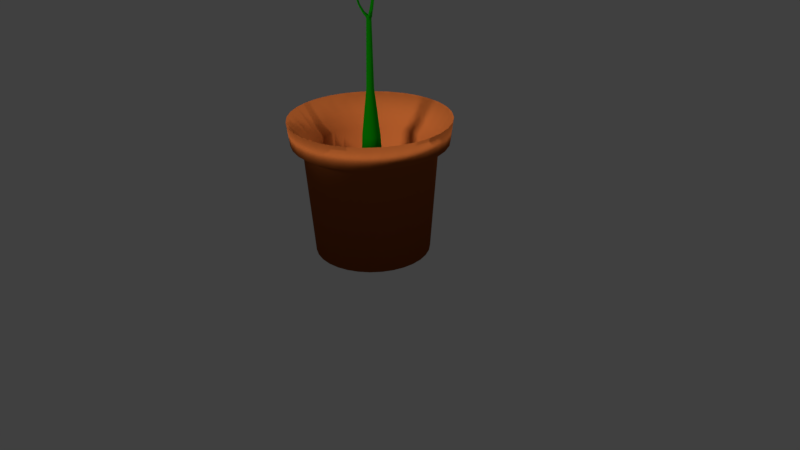 # Source: plant_pot_w_plant.blend  (saved by Blender 2.77.0; exported with 4.5.12 LTS)
import bpy
from mathutils import Matrix  # noqa: F401  (used for matrix-valued properties, if any)

bpy.ops.wm.read_factory_settings(use_empty=True)
scene = bpy.context.scene
scene.name = 'Scene'

# ---- collections
col_collection_1 = bpy.data.collections.new('Collection 1'); scene.collection.children.link(col_collection_1)

# ---- materials (node trees are filled in below, after node groups)
mat_pot = bpy.data.materials.new('pot')
mat_pot.alpha_threshold = 0.0
mat_pot.use_transparent_shadow = False
mat_pot.diffuse_color = (0.397, 0.09826, 0.02165, 1.0)
mat_pot.specular_color = (1.0, 0.5831, 0.3989)
mat_pot.roughness = 0.5
mat_pot.specular_intensity = 0.01739
mat_material = bpy.data.materials.new('Material')
mat_material.alpha_threshold = 0.0
mat_material.use_transparent_shadow = False
mat_material.diffuse_color = (0.001304, 0.1203, 0.0, 1.0)
mat_material.specular_color = (0.2185, 1.0, 0.6361)
mat_material.roughness = 0.5
mat_material.specular_intensity = 0.4087
mat_material_001 = bpy.data.materials.new('Material.001')
mat_material_001.alpha_threshold = 0.0
mat_material_001.use_transparent_shadow = False
mat_material_001.diffuse_color = (0.001304, 0.1203, 0.0, 1.0)
mat_material_001.specular_color = (0.2185, 1.0, 0.6361)
mat_material_001.roughness = 0.5
mat_material_001.specular_intensity = 0.4087

# ---- material node trees

# ---- world
world_world = bpy.data.worlds.new('World'); scene.world = world_world
world_world.color = (0.05088, 0.05088, 0.05088)
world_world.use_sun_shadow = False
world_world.sun_shadow_jitter_overblur = 0.0
world_world.cycles.sampling_method = 'MANUAL'

# ---- cameras
cam_camera = bpy.data.cameras.new('Camera')
cam_camera.clip_end = 100.0
cam_camera.lens = 35.0
cam_camera.sensor_width = 32.0
cam_camera.sensor_height = 18.0
cam_camera.ortho_scale = 7.314
cam_camera.dof.focus_distance = 0.0
cam_camera.dof.aperture_fstop = 128.0

# ---- lights
light_hemi = bpy.data.lights.new('Hemi', 'SUN')
light_hemi.transmission_factor = 0.0
light_hemi.angle = 0.1993
light_hemi.energy = 0.75
light_hemi.shadow_buffer_clip_start = 0.5
light_hemi.shadow_soft_size = 0.1
light_hemi.shadow_cascade_max_distance = 1000.0
light_lamp = bpy.data.lights.new('Lamp', 'POINT')
light_lamp.transmission_factor = 0.0
light_lamp.cutoff_distance = 30.0
light_lamp.energy = 284.0
light_lamp.shadow_buffer_clip_start = 1.001
light_lamp.shadow_soft_size = 0.1
light_lamp.shadow_maximum_resolution = 0.006
light_lamp.use_absolute_resolution = True
light_hemi_001 = bpy.data.lights.new('Hemi.001', 'SUN')
light_hemi_001.transmission_factor = 0.0
light_hemi_001.angle = 0.1993
light_hemi_001.energy = 2.75
light_hemi_001.shadow_buffer_clip_start = 0.5
light_hemi_001.shadow_soft_size = 0.1
light_hemi_001.shadow_cascade_max_distance = 1000.0

# ---- meshes
me_cone = bpy.data.meshes.new('Cone')
me_cone.from_pydata([], [], [])
me_cone.use_remesh_preserve_volume = False
me_cone.use_remesh_preserve_attributes = False
me_cone.use_mirror_vertex_groups = False
me_cone.update()
me_cylinder = bpy.data.meshes.new('Cylinder')
me_cylinder.from_pydata([(0.0, 1.0, -12.72), (4.091e-09, 0.9656, -10.72), (0.1951, 0.9808, -12.72), (0.1884, 0.947, -10.72), (0.3827, 0.9239, -12.72), (0.3695, 0.8921, -10.72), (0.5556, 0.8315, -12.72), (0.5364, 0.8028, -10.72), (0.7071, 0.7071, -12.72), (0.6827, 0.6827, -10.72), (0.8315, 0.5556, -12.72), (0.8028, 0.5364, -10.72), (0.9239, 0.3827, -12.72), (0.8921, 0.3695, -10.72), (0.9808, 0.1951, -12.72), (0.947, 0.1884, -10.72), (1.0, 7.55e-08, -12.72), (0.9656, 8.271e-08, -10.72), (0.9808, -0.1951, -12.72), (0.947, -0.1884, -10.72), (0.9239, -0.3827, -12.72), (0.8921, -0.3695, -10.72), (0.8315, -0.5556, -12.72), (0.8028, -0.5364, -10.72), (0.7071, -0.7071, -12.72), (0.6827, -0.6827, -10.72), (0.5556, -0.8315, -12.72), (0.5364, -0.8028, -10.72), (0.3827, -0.9239, -12.72), (0.3695, -0.8921, -10.72), (0.1951, -0.9808, -12.72), (0.1884, -0.947, -10.72), (-3.258e-07, -1.0, -12.72), (-3.105e-07, -0.9656, -10.72), (-0.1951, -0.9808, -12.72), (-0.1884, -0.947, -10.72), (-0.3827, -0.9239, -12.72), (-0.3695, -0.8921, -10.72), (-0.5556, -0.8315, -12.72), (-0.5364, -0.8028, -10.72), (-0.7071, -0.7071, -12.72), (-0.6827, -0.6827, -10.72), (-0.8315, -0.5556, -12.72), (-0.8028, -0.5364, -10.72), (-0.9239, -0.3827, -12.72), (-0.8921, -0.3695, -10.72), (-0.9808, -0.1951, -12.72), (-0.947, -0.1884, -10.72), (-1.0, 9.656e-07, -12.72), (-0.9656, 9.422e-07, -10.72), (-0.9808, 0.1951, -12.72), (-0.947, 0.1884, -10.72), (-0.9239, 0.3827, -12.72), (-0.8921, 0.3695, -10.72), (-0.8315, 0.5556, -12.72), (-0.8028, 0.5364, -10.72), (-0.7071, 0.7071, -12.72), (-0.6827, 0.6827, -10.72), (-0.5556, 0.8315, -12.72), (-0.5364, 0.8028, -10.72), (-0.3827, 0.9239, -12.72), (-0.3695, 0.8921, -10.72), (-0.1951, 0.9808, -12.72), (-0.1884, 0.947, -10.72), (0.1607, 0.8079, -10.35), (3.735e-09, 0.8238, -10.35), (0.3152, 0.7611, -10.35), (0.4577, 0.6849, -10.35), (0.5825, 0.5825, -10.35), (0.6849, 0.4577, -10.35), (0.7611, 0.3152, -10.35), (0.8079, 0.1607, -10.35), (0.8238, 1.16e-07, -10.35), (0.8079, -0.1607, -10.35), (0.7611, -0.3152, -10.35), (0.6849, -0.4577, -10.35), (0.5825, -0.5825, -10.35), (0.4577, -0.6849, -10.35), (0.3152, -0.7611, -10.35), (0.1607, -0.8079, -10.35), (-2.647e-07, -0.8238, -10.35), (-0.1607, -0.8079, -10.35), (-0.3152, -0.7611, -10.35), (-0.4577, -0.6849, -10.35), (-0.5825, -0.5825, -10.35), (-0.6849, -0.4577, -10.35), (-0.7611, -0.3152, -10.35), (-0.8079, -0.1607, -10.35), (-0.8238, 8.492e-07, -10.35), (-0.8079, 0.1607, -10.35), (-0.7611, 0.3152, -10.35), (-0.6849, 0.4577, -10.35), (-0.5825, 0.5825, -10.35), (-0.4577, 0.6849, -10.35), (-0.3152, 0.7611, -10.35), (-0.1607, 0.8079, -10.35), (0.1412, 0.7099, -0.9568), (2.229e-09, 0.7239, -0.9568), (0.277, 0.6688, -0.9568), (0.4022, 0.6019, -0.9568), (0.5118, 0.5118, -0.9568), (0.6019, 0.4022, -0.9568), (0.6688, 0.277, -0.9568), (0.7099, 0.1412, -0.9568), (0.7239, 1.405e-07, -0.9568), (0.7099, -0.1412, -0.9568), (0.6688, -0.277, -0.9568), (0.6019, -0.4022, -0.9568), (0.5118, -0.5118, -0.9568), (0.4022, -0.6019, -0.9568), (0.277, -0.6688, -0.9568), (0.1412, -0.7099, -0.9568), (-2.336e-07, -0.7239, -0.9568), (-0.1412, -0.7099, -0.9568), (-0.277, -0.6688, -0.9568), (-0.4022, -0.6019, -0.9568), (-0.5118, -0.5118, -0.9568), (-0.6019, -0.4022, -0.9568), (-0.6688, -0.277, -0.9568), (-0.7099, -0.1412, -0.9568), (-0.7239, 7.848e-07, -0.9568), (-0.7099, 0.1412, -0.9568), (-0.6688, 0.277, -0.9568), (-0.6019, 0.4022, -0.9568), (-0.5118, 0.5118, -0.9568), (-0.4022, 0.6019, -0.9568), (-0.277, 0.6688, -0.9568), (-0.1412, 0.7099, -0.9568), (5.998e-08, 0.8056, -10.92), (0.1572, 0.7901, -10.92), (0.3083, 0.7443, -10.92), (0.4476, 0.6698, -10.92), (0.5697, 0.5697, -10.92), (0.6698, 0.4476, -10.92), (0.7443, 0.3083, -10.92), (0.7901, 0.1572, -10.92), (0.8056, 1.162e-07, -10.92), (0.7901, -0.1572, -10.92), (0.7443, -0.3083, -10.92), (0.6698, -0.4476, -10.92), (0.5697, -0.5697, -10.92), (0.4476, -0.6698, -10.92), (0.3083, -0.7443, -10.92), (0.1572, -0.7901, -10.92), (-2.025e-07, -0.8056, -10.92), (-0.1572, -0.7901, -10.92), (-0.3083, -0.7443, -10.92), (-0.4476, -0.6698, -10.92), (-0.5697, -0.5697, -10.92), (-0.6698, -0.4476, -10.92), (-0.7443, -0.3083, -10.92), (-0.7901, -0.1572, -10.92), (-0.8056, 8.333e-07, -10.92), (-0.7901, 0.1572, -10.92), (-0.7443, 0.3083, -10.92), (-0.6698, 0.4476, -10.92), (-0.5697, 0.5697, -10.92), (-0.4476, 0.6698, -10.92), (-0.3083, 0.7443, -10.92), (-0.1572, 0.7901, -10.92), (7.109e-08, 0.6875, -10.19), (0.1341, 0.6742, -10.19), (0.2631, 0.6351, -10.19), (0.3819, 0.5716, -10.19), (0.4861, 0.4861, -10.19), (0.5716, 0.3819, -10.19), (0.6351, 0.2631, -10.19), (0.6742, 0.1341, -10.19), (0.6875, 1.38e-07, -10.19), (0.6742, -0.1341, -10.19), (0.6351, -0.2631, -10.19), (0.5716, -0.3819, -10.19), (0.4861, -0.4861, -10.19), (0.3819, -0.5716, -10.19), (0.2631, -0.6351, -10.19), (0.1341, -0.6742, -10.19), (-1.529e-07, -0.6875, -10.19), (-0.1341, -0.6742, -10.19), (-0.2631, -0.6351, -10.19), (-0.3819, -0.5716, -10.19), (-0.4861, -0.4861, -10.19), (-0.5716, -0.3819, -10.19), (-0.6351, -0.2631, -10.19), (-0.6742, -0.1341, -10.19), (-0.6875, 7.499e-07, -10.19), (-0.6742, 0.1341, -10.19), (-0.6351, 0.2631, -10.19), (-0.5716, 0.3819, -10.19), (-0.4861, 0.4861, -10.19), (-0.3819, 0.5716, -10.19), (-0.2631, 0.6351, -10.19), (-0.1341, 0.6742, -10.19), (3.779e-07, 0.6875, -1.982), (0.1341, 0.6742, -1.982), (0.2631, 0.6351, -1.982), (0.3819, 0.5716, -1.982), (0.4861, 0.4861, -1.982), (0.5716, 0.3819, -1.982), (0.6351, 0.2631, -1.982), (0.6742, 0.1341, -1.982), (0.6875, 1.38e-07, -1.982), (0.6742, -0.1341, -1.982), (0.6351, -0.2631, -1.982), (0.5716, -0.3819, -1.982), (0.4861, -0.4861, -1.982), (0.3819, -0.5716, -1.982), (0.2631, -0.6351, -1.982), (0.1341, -0.6742, -1.982), (1.539e-07, -0.6875, -1.982), (-0.1341, -0.6742, -1.982), (-0.2631, -0.6351, -1.982), (-0.3819, -0.5716, -1.982), (-0.4861, -0.4861, -1.982), (-0.5716, -0.3819, -1.982), (-0.6351, -0.2631, -1.982), (-0.6742, -0.1341, -1.982), (-0.6875, 7.499e-07, -1.982), (-0.6742, 0.1341, -1.982), (-0.6351, 0.2631, -1.982), (-0.5716, 0.3819, -1.982), (-0.4861, 0.4861, -1.982), (-0.3819, 0.5716, -1.982), (-0.2631, 0.6351, -1.982), (-0.1341, 0.6742, -1.982)], [], [(0, 1, 3, 2), (2, 3, 5, 4), (4, 5, 7, 6), (6, 7, 9, 8), (8, 9, 11, 10), (10, 11, 13, 12), (12, 13, 15, 14), (14, 15, 17, 16), (16, 17, 19, 18), (18, 19, 21, 20), (20, 21, 23, 22), (22, 23, 25, 24), (24, 25, 27, 26), (26, 27, 29, 28), (28, 29, 31, 30), (30, 31, 33, 32), (32, 33, 35, 34), (34, 35, 37, 36), (36, 37, 39, 38), (38, 39, 41, 40), (40, 41, 43, 42), (42, 43, 45, 44), (44, 45, 47, 46), (46, 47, 49, 48), (48, 49, 51, 50), (50, 51, 53, 52), (52, 53, 55, 54), (54, 55, 57, 56), (56, 57, 59, 58), (58, 59, 61, 60), (21, 19, 73, 74), (60, 61, 63, 62), (62, 63, 1, 0), (10, 12, 134, 133), (64, 65, 97, 96), (39, 37, 82, 83), (57, 55, 91, 92), (13, 11, 69, 70), (31, 29, 78, 79), (49, 47, 87, 88), (5, 3, 64, 66), (23, 21, 74, 75), (41, 39, 83, 84), (59, 57, 92, 93), (15, 13, 70, 71), (33, 31, 79, 80), (51, 49, 88, 89), (7, 5, 66, 67), (25, 23, 75, 76), (43, 41, 84, 85), (61, 59, 93, 94), (17, 15, 71, 72), (35, 33, 80, 81), (53, 51, 89, 90), (9, 7, 67, 68), (27, 25, 76, 77), (45, 43, 85, 86), (63, 61, 94, 95), (19, 17, 72, 73), (37, 35, 81, 82), (55, 53, 90, 91), (11, 9, 68, 69), (29, 27, 77, 78), (47, 45, 86, 87), (3, 1, 65, 64), (1, 63, 95, 65), (96, 97, 127, 126, 125, 124, 123, 122, 121, 120, 119, 118, 117, 116, 115, 114, 113, 112, 111, 110, 109, 108, 107, 106, 105, 104, 103, 102, 101, 100, 99, 98), (92, 91, 123, 124), (79, 78, 110, 111), (66, 64, 96, 98), (93, 92, 124, 125), (80, 79, 111, 112), (67, 66, 98, 99), (94, 93, 125, 126), (81, 80, 112, 113), (68, 67, 99, 100), (95, 94, 126, 127), (82, 81, 113, 114), (69, 68, 100, 101), (65, 95, 127, 97), (83, 82, 114, 115), (70, 69, 101, 102), (84, 83, 115, 116), (71, 70, 102, 103), (85, 84, 116, 117), (72, 71, 103, 104), (86, 85, 117, 118), (73, 72, 104, 105), (87, 86, 118, 119), (74, 73, 105, 106), (88, 87, 119, 120), (75, 74, 106, 107), (89, 88, 120, 121), (76, 75, 107, 108), (90, 89, 121, 122), (77, 76, 108, 109), (91, 90, 122, 123), (78, 77, 109, 110), (134, 135, 167, 166), (28, 30, 143, 142), (46, 48, 152, 151), (2, 4, 130, 129), (20, 22, 139, 138), (38, 40, 148, 147), (56, 58, 157, 156), (12, 14, 135, 134), (30, 32, 144, 143), (48, 50, 153, 152), (4, 6, 131, 130), (22, 24, 140, 139), (40, 42, 149, 148), (58, 60, 158, 157), (14, 16, 136, 135), (32, 34, 145, 144), (50, 52, 154, 153), (6, 8, 132, 131), (24, 26, 141, 140), (42, 44, 150, 149), (60, 62, 159, 158), (16, 18, 137, 136), (34, 36, 146, 145), (52, 54, 155, 154), (8, 10, 133, 132), (26, 28, 142, 141), (44, 46, 151, 150), (0, 2, 129, 128), (62, 0, 128, 159), (18, 20, 138, 137), (36, 38, 147, 146), (54, 56, 156, 155), (169, 170, 202, 201), (148, 149, 181, 180), (135, 136, 168, 167), (149, 150, 182, 181), (136, 137, 169, 168), (150, 151, 183, 182), (137, 138, 170, 169), (151, 152, 184, 183), (138, 139, 171, 170), (152, 153, 185, 184), (139, 140, 172, 171), (153, 154, 186, 185), (140, 141, 173, 172), (154, 155, 187, 186), (141, 142, 174, 173), (128, 129, 161, 160), (155, 156, 188, 187), (142, 143, 175, 174), (129, 130, 162, 161), (156, 157, 189, 188), (143, 144, 176, 175), (130, 131, 163, 162), (157, 158, 190, 189), (144, 145, 177, 176), (131, 132, 164, 163), (158, 159, 191, 190), (145, 146, 178, 177), (132, 133, 165, 164), (159, 128, 160, 191), (146, 147, 179, 178), (133, 134, 166, 165), (147, 148, 180, 179), (192, 193, 194, 195, 196, 197, 198, 199, 200, 201, 202, 203, 204, 205, 206, 207, 208, 209, 210, 211, 212, 213, 214, 215, 216, 217, 218, 219, 220, 221, 222, 223), (183, 184, 216, 215), (170, 171, 203, 202), (184, 185, 217, 216), (171, 172, 204, 203), (185, 186, 218, 217), (172, 173, 205, 204), (186, 187, 219, 218), (173, 174, 206, 205), (160, 161, 193, 192), (187, 188, 220, 219), (174, 175, 207, 206), (161, 162, 194, 193), (188, 189, 221, 220), (175, 176, 208, 207), (162, 163, 195, 194), (189, 190, 222, 221), (176, 177, 209, 208), (163, 164, 196, 195), (190, 191, 223, 222), (177, 178, 210, 209), (164, 165, 197, 196), (191, 160, 192, 223), (178, 179, 211, 210), (165, 166, 198, 197), (179, 180, 212, 211), (166, 167, 199, 198), (180, 181, 213, 212), (167, 168, 200, 199), (181, 182, 214, 213), (168, 169, 201, 200), (182, 183, 215, 214)])
me_cylinder.polygons.foreach_set('use_smooth', [True] * 194)
me_cylinder.materials.append(mat_pot)
me_cylinder.use_remesh_preserve_volume = False
me_cylinder.use_remesh_preserve_attributes = False
me_cylinder.use_mirror_vertex_groups = False
me_cylinder.update()
me_cylinder_001 = bpy.data.meshes.new('Cylinder.001')
me_cylinder_001.from_pydata([(-0.01131, -0.05975, 0.06492), (-0.01131, -0.06447, -0.03061), (-0.01971, -0.05892, 0.06492), (-0.02063, -0.06356, -0.03061), (-0.02778, -0.05647, 0.06492), (-0.02959, -0.06084, -0.03061), (-0.03522, -0.05249, 0.06492), (-0.03785, -0.05642, -0.03061), (-0.04175, -0.04714, 0.06492), (-0.04509, -0.05048, -0.03061), (-0.0471, -0.04062, 0.06492), (-0.05103, -0.04324, -0.03061), (-0.05108, -0.03318, 0.06492), (-0.05544, -0.03499, -0.03061), (-0.05353, -0.0251, 0.06492), (-0.05816, -0.02602, -0.03061), (-0.05435, -0.0167, 0.06492), (-0.05908, -0.0167, -0.03061), (-0.05353, -0.008308, 0.06492), (-0.05816, -0.007386, -0.03061), (-0.05108, -0.0002328, 0.06492), (-0.05544, 0.001575, -0.03061), (-0.0471, 0.007209, 0.06492), (-0.05103, 0.009834, -0.03061), (-0.04175, 0.01373, 0.06492), (-0.04509, 0.01707, -0.03061), (-0.03522, 0.01908, 0.06492), (-0.03785, 0.02301, -0.03061), (-0.02778, 0.02306, 0.06492), (-0.02959, 0.02743, -0.03061), (-0.01971, 0.02551, 0.06492), (-0.02063, 0.03015, -0.03061), (-0.01131, 0.02634, 0.06492), (-0.01131, 0.03106, -0.03061), (-0.002911, 0.02551, 0.06492), (-0.001989, 0.03015, -0.03061), (0.005163, 0.02306, 0.06492), (0.006972, 0.02743, -0.03061), (0.01261, 0.01908, 0.06492), (0.01523, 0.02301, -0.03061), (0.01913, 0.01373, 0.06492), (0.02247, 0.01707, -0.03061), (0.02448, 0.007209, 0.06492), (0.02841, 0.009834, -0.03061), (0.02846, -0.0002328, 0.06492), (0.03282, 0.001575, -0.03061), (0.03091, -0.008308, 0.06492), (0.03554, -0.007386, -0.03061), (0.03174, -0.01671, 0.06492), (0.03646, -0.01671, -0.03061), (0.03091, -0.0251, 0.06492), (0.03554, -0.02602, -0.03061), (0.02846, -0.03318, 0.06492), (0.03282, -0.03499, -0.03061), (0.02448, -0.04062, 0.06492), (0.02841, -0.04324, -0.03061), (0.01913, -0.04714, 0.06492), (0.02247, -0.05048, -0.03061), (0.01261, -0.05249, 0.06492), (0.01523, -0.05642, -0.03061), (0.005163, -0.05647, 0.06492), (0.006972, -0.06084, -0.03061), (-0.002911, -0.05892, 0.06492), (-0.001989, -0.06356, -0.03061), (-0.01131, -0.03478, 0.2912), (-0.01484, -0.03444, 0.2912), (-0.01823, -0.03341, 0.2912), (-0.02135, -0.03174, 0.2912), (-0.02409, -0.02949, 0.2912), (-0.02634, -0.02675, 0.2912), (-0.02801, -0.02362, 0.2912), (-0.02904, -0.02023, 0.2912), (-0.02939, -0.0167, 0.2912), (-0.02904, -0.01318, 0.2912), (-0.02801, -0.009787, 0.2912), (-0.02634, -0.006661, 0.2912), (-0.02409, -0.003922, 0.2912), (-0.02135, -0.001674, 0.2912), (-0.01823, -3.219e-06, 0.2912), (-0.01484, 0.001026, 0.2912), (-0.01131, 0.001373, 0.2912), (-0.007782, 0.001026, 0.2912), (-0.004391, -3.219e-06, 0.2912), (-0.001265, -0.001674, 0.2912), (0.001474, -0.003922, 0.2912), (0.003722, -0.006661, 0.2912), (0.005393, -0.009787, 0.2912), (0.006422, -0.01318, 0.2912), (0.006769, -0.0167, 0.2912), (0.006422, -0.02023, 0.2912), (0.005393, -0.02362, 0.2912), (0.003722, -0.02675, 0.2912), (0.001474, -0.02949, 0.2912), (-0.001265, -0.03174, 0.2912), (-0.004391, -0.03341, 0.2912), (-0.007782, -0.03444, 0.2912), (-0.01047, -0.02445, 0.6024), (-0.01282, -0.02464, 0.6024), (-0.01516, -0.02436, 0.6024), (-0.0174, -0.02363, 0.6024), (-0.01945, -0.02248, 0.6024), (-0.02125, -0.02095, 0.6024), (-0.0227, -0.0191, 0.6024), (-0.02377, -0.017, 0.6024), (-0.02441, -0.01474, 0.6024), (-0.0246, -0.01239, 0.6024), (-0.02432, -0.01005, 0.6024), (-0.02359, -0.007808, 0.6024), (-0.02244, -0.005752, 0.6024), (-0.02091, -0.003961, 0.6024), (-0.01906, -0.002502, 0.6024), (-0.01697, -0.001432, 0.6024), (-0.0147, -0.0007926, 0.6024), (-0.01235, -0.0006075, 0.6024), (-0.01001, -0.000884, 0.6024), (-0.007769, -0.001612, 0.6024), (-0.005713, -0.002763, 0.6024), (-0.003922, -0.004292, 0.6024), (-0.002463, -0.006142, 0.6024), (-0.001393, -0.008241, 0.6024), (-0.0007536, -0.01051, 0.6024), (-0.0005684, -0.01286, 0.6024), (-0.000845, -0.0152, 0.6024), (-0.001573, -0.01744, 0.6024), (-0.002724, -0.01949, 0.6024), (-0.004253, -0.02128, 0.6024), (-0.006103, -0.02274, 0.6024), (-0.008202, -0.02381, 0.6024), (-0.01047, -0.02445, 0.6101), (-0.01282, -0.02464, 0.6101), (-0.01516, -0.02436, 0.6101), (-0.0174, -0.02363, 0.6101), (-0.01945, -0.02248, 0.6101), (-0.02125, -0.02095, 0.6101), (-0.0227, -0.0191, 0.6101), (-0.02377, -0.017, 0.6101), (-0.02441, -0.01474, 0.6101), (-0.0246, -0.01239, 0.6101), (-0.02432, -0.01005, 0.6101), (-0.02359, -0.007808, 0.6101), (-0.02244, -0.005752, 0.6101), (-0.02091, -0.003961, 0.6101), (-0.01906, -0.002502, 0.6101), (-0.01697, -0.001432, 0.6101), (-0.0147, -0.0007926, 0.6101), (-0.01235, -0.0006075, 0.6101), (-0.01001, -0.000884, 0.6101), (-0.007769, -0.001612, 0.6101), (-0.005713, -0.002763, 0.6101), (-0.003922, -0.004292, 0.6101), (-0.002463, -0.006142, 0.6101), (-0.001393, -0.008241, 0.6101), (-0.0007536, -0.01051, 0.6101), (-0.0005684, -0.01286, 0.6101), (-0.000845, -0.0152, 0.6101), (-0.001573, -0.01744, 0.6101), (-0.002724, -0.01949, 0.6101), (-0.004253, -0.02128, 0.6101), (-0.006103, -0.02274, 0.6101), (-0.008202, -0.02381, 0.6101), (-0.01432, -0.02519, 0.6168), (-0.01668, -0.02538, 0.6168), (-0.01903, -0.0251, 0.6168), (-0.02128, -0.02437, 0.6168), (-0.02335, -0.02322, 0.6168), (-0.02515, -0.02168, 0.6168), (-0.02662, -0.01983, 0.6168), (-0.02769, -0.01772, 0.6168), (-0.02834, -0.01544, 0.6168), (-0.02852, -0.01308, 0.6168), (-0.02825, -0.01072, 0.6168), (-0.02751, -0.008473, 0.6168), (-0.02635, -0.006409, 0.6168), (-0.02481, -0.004611, 0.6168), (-0.02295, -0.003147, 0.6168), (-0.01702, -0.001395, 0.6168), (-0.01089, -6.114e-05, 0.6168), (-0.008534, 0.0001256, 0.6168), (-0.006184, -0.0001507, 0.6168), (-0.003932, -0.0008795, 0.6168), (-0.001864, -0.002033, 0.6168), (-6.077e-05, -0.003568, 0.6168), (0.001409, -0.005425, 0.6168), (0.002485, -0.007535, 0.6168), (0.003128, -0.009815, 0.6168), (0.003314, -0.01218, 0.6168), (0.003036, -0.01453, 0.6168), (0.0023, -0.01678, 0.6168), (0.00114, -0.01884, 0.6168), (-0.0003998, -0.02064, 0.6168), (-0.00226, -0.02211, 0.6168), (-0.008227, -0.02387, 0.6168), (-0.021, -0.02651, 0.6212), (-0.02339, -0.02671, 0.6212), (-0.02577, -0.02644, 0.6212), (-0.02806, -0.02571, 0.6212), (-0.03018, -0.02456, 0.6212), (-0.03203, -0.02301, 0.6212), (-0.03353, -0.02113, 0.6212), (-0.03464, -0.019, 0.6213), (-0.03529, -0.01668, 0.6213), (-0.03548, -0.01428, 0.6213), (-0.03519, -0.01189, 0.6212), (-0.03442, -0.00961, 0.6212), (-0.03322, -0.007521, 0.6212), (-0.03164, -0.005706, 0.6212), (-0.02974, -0.004231, 0.6212), (-0.0237, -0.002501, 0.6211), (-0.01484, -0.02513, 0.6211), (-0.003927, -0.01596, 0.6497), (-0.005537, -0.009782, 0.6499), (-0.004399, -0.008072, 0.6498), (-0.002948, -0.006625, 0.6497), (-0.001237, -0.005491, 0.6496), (0.0006679, -0.004711, 0.6496), (0.002696, -0.004314, 0.6496), (0.004771, -0.004316, 0.6497), (0.00681, -0.00472, 0.6497), (0.008733, -0.005512, 0.6497), (0.01047, -0.006661, 0.6498), (0.01197, -0.008123, 0.6498), (0.01317, -0.009845, 0.6499), (0.01399, -0.01177, 0.65), (0.01443, -0.01381, 0.6501), (0.01447, -0.0159, 0.6501), (0.008157, -0.01967, 0.6498), (-0.04035, -0.02583, 0.6348), (-0.04175, -0.02592, 0.6348), (-0.04316, -0.02573, 0.6347), (-0.04454, -0.02528, 0.6347), (-0.04584, -0.02457, 0.6347), (-0.04697, -0.02363, 0.6348), (-0.04791, -0.02249, 0.6348), (-0.04861, -0.0212, 0.6348), (-0.04901, -0.01979, 0.6348), (-0.04911, -0.01833, 0.6348), (-0.04891, -0.01687, 0.6348), (-0.04844, -0.01548, 0.6348), (-0.04771, -0.0142, 0.6348), (-0.04675, -0.01309, 0.6348), (-0.04562, -0.01219, 0.6348), (-0.0418, -0.01111, 0.6346), (-0.03647, -0.02496, 0.6347), (-0.06288, -0.02846, 0.6642), (-0.06384, -0.0285, 0.664), (-0.06487, -0.02835, 0.6639), (-0.06593, -0.028, 0.6639), (-0.06691, -0.02747, 0.6639), (-0.06781, -0.02676, 0.664), (-0.06857, -0.02591, 0.6641), (-0.0691, -0.02492, 0.6641), (-0.06941, -0.02385, 0.6641), (-0.06948, -0.02274, 0.6641), (-0.0693, -0.02163, 0.664), (-0.06891, -0.02057, 0.664), (-0.06834, -0.0196, 0.664), (-0.06763, -0.01875, 0.664), (-0.06678, -0.01807, 0.664), (-0.06387, -0.01723, 0.6638), (-0.05999, -0.02783, 0.6641), (-0.07789, -0.03078, 0.7027), (-0.07876, -0.03082, 0.7025), (-0.07973, -0.03071, 0.7025), (-0.08068, -0.03041, 0.7025), (-0.08159, -0.02994, 0.7026), (-0.08238, -0.02931, 0.7027), (-0.08304, -0.02855, 0.7027), (-0.08355, -0.02769, 0.7028), (-0.08382, -0.02674, 0.7028), (-0.08386, -0.02575, 0.7028), (-0.08371, -0.02477, 0.7027), (-0.08337, -0.02383, 0.7027), (-0.08285, -0.02296, 0.7026), (-0.08217, -0.02221, 0.7026), (-0.08142, -0.0216, 0.7026), (-0.07891, -0.02087, 0.7025), (-0.07547, -0.03026, 0.7028), (-0.08819, -0.03107, 0.7542), (-0.08877, -0.03111, 0.7541), (-0.08935, -0.03104, 0.7541), (-0.08992, -0.03086, 0.7542), (-0.09045, -0.03058, 0.7542), (-0.09093, -0.0302, 0.7543), (-0.09134, -0.02975, 0.7543), (-0.09165, -0.02923, 0.7544), (-0.09184, -0.02867, 0.7545), (-0.09186, -0.02808, 0.7544), (-0.09176, -0.02748, 0.7544), (-0.09154, -0.02692, 0.7543), (-0.09123, -0.0264, 0.7542), (-0.09084, -0.02595, 0.7542), (-0.09037, -0.02558, 0.7542), (-0.08889, -0.02514, 0.7542), (-0.08677, -0.03076, 0.7544), (0.002601, -0.01167, 0.6873), (0.0001003, -0.005924, 0.6877), (0.001093, -0.004433, 0.6878), (0.002374, -0.003164, 0.688), (0.003892, -0.002163, 0.6882), (0.00559, -0.001469, 0.6884), (0.007397, -0.001115, 0.6886), (0.009245, -0.001113, 0.6888), (0.01105, -0.00147, 0.689), (0.01276, -0.00217, 0.689), (0.01429, -0.003186, 0.6891), (0.01561, -0.004476, 0.6891), (0.01666, -0.00599, 0.6891), (0.01741, -0.007673, 0.6891), (0.0178, -0.009467, 0.689), (0.01783, -0.0113, 0.6889), (0.01118, -0.01431, 0.6877), (0.004692, -0.01203, 0.7177), (0.001521, -0.009495, 0.7435), (0.001124, -0.007258, 0.7436), (0.002625, -0.005772, 0.7438), (0.004396, -0.004605, 0.744), (0.006365, -0.003804, 0.7443), (0.008468, -0.003397, 0.7445), (0.01062, -0.003402, 0.7448), (0.01273, -0.00382, 0.745), (0.01472, -0.004639, 0.7451), (0.01651, -0.005827, 0.7452), (0.01803, -0.007338, 0.7452), (0.01924, -0.009112, 0.7452), (0.02009, -0.01108, 0.7452), (0.02056, -0.01318, 0.7452), (0.01888, -0.01482, 0.7445), (0.01255, -0.01444, 0.7181), (0.008888, -0.01805, 0.8228), (0.005812, -0.01637, 0.8229), (0.004999, -0.01515, 0.823), (0.005497, -0.01389, 0.8231), (0.006236, -0.01275, 0.8232), (0.007184, -0.01177, 0.8233), (0.008307, -0.011, 0.8234), (0.009568, -0.01046, 0.8236), (0.01091, -0.01017, 0.8237), (0.01229, -0.01014, 0.8238), (0.01365, -0.01039, 0.8239), (0.01493, -0.01089, 0.8239), (0.01609, -0.01162, 0.8239), (0.01709, -0.01257, 0.8239), (0.01788, -0.01369, 0.8239), (0.01734, -0.01506, 0.8235), (0.01446, -0.01742, 0.8231), (0.01088, -0.01697, 0.8477), (0.009736, -0.01634, 0.8477), (0.009428, -0.01589, 0.8477), (0.009611, -0.01542, 0.8477), (0.009883, -0.01499, 0.8477), (0.01023, -0.01463, 0.8478), (0.01065, -0.01434, 0.8478), (0.01112, -0.01414, 0.8479), (0.01162, -0.01404, 0.8479), (0.01214, -0.01403, 0.848), (0.01265, -0.01412, 0.8481), (0.01313, -0.0143, 0.8481), (0.01356, -0.01458, 0.8482), (0.01394, -0.01493, 0.8482), (0.01423, -0.01535, 0.8482), (0.01403, -0.01585, 0.848), (0.01296, -0.01673, 0.8479), (0.01139, -0.01718, 0.8583), (0.01068, -0.0168, 0.8583), (0.0105, -0.01653, 0.8583), (0.01061, -0.01624, 0.8583), (0.01077, -0.01598, 0.8583), (0.01099, -0.01576, 0.8583), (0.01124, -0.01559, 0.8583), (0.01153, -0.01546, 0.8584), (0.01183, -0.0154, 0.8584), (0.01214, -0.0154, 0.8584), (0.01245, -0.01545, 0.8585), (0.01275, -0.01556, 0.8585), (0.01301, -0.01573, 0.8586), (0.01324, -0.01595, 0.8586), (0.01342, -0.0162, 0.8586), (0.0133, -0.01651, 0.8585), (0.01265, -0.01704, 0.8584), (0.006009, -0.02786, 0.7488), (0.004424, -0.02737, 0.7487), (0.006096, -0.02848, 0.7587), (0.004728, -0.02805, 0.7585), (0.004267, -0.03396, 0.7687), (0.003719, -0.03379, 0.7687), (0.00427, -0.0342, 0.7721), (0.003802, -0.03405, 0.772)], [], [(0, 1, 3, 2), (2, 3, 5, 4), (4, 5, 7, 6), (6, 7, 9, 8), (8, 9, 11, 10), (10, 11, 13, 12), (12, 13, 15, 14), (14, 15, 17, 16), (16, 17, 19, 18), (18, 19, 21, 20), (20, 21, 23, 22), (22, 23, 25, 24), (24, 25, 27, 26), (26, 27, 29, 28), (28, 29, 31, 30), (30, 31, 33, 32), (32, 33, 35, 34), (34, 35, 37, 36), (36, 37, 39, 38), (38, 39, 41, 40), (40, 41, 43, 42), (42, 43, 45, 44), (44, 45, 47, 46), (46, 47, 49, 48), (48, 49, 51, 50), (50, 51, 53, 52), (52, 53, 55, 54), (54, 55, 57, 56), (56, 57, 59, 58), (58, 59, 61, 60), (3, 1, 63, 61, 59, 57, 55, 53, 51, 49, 47, 45, 43, 41, 39, 37, 35, 33, 31, 29, 27, 25, 23, 21, 19, 17, 15, 13, 11, 9, 7, 5), (60, 61, 63, 62), (62, 63, 1, 0), (44, 46, 87, 86), (89, 90, 122, 121), (0, 2, 65, 64), (62, 0, 64, 95), (18, 20, 74, 73), (36, 38, 83, 82), (54, 56, 92, 91), (10, 12, 70, 69), (28, 30, 79, 78), (46, 48, 88, 87), (2, 4, 66, 65), (20, 22, 75, 74), (38, 40, 84, 83), (56, 58, 93, 92), (12, 14, 71, 70), (30, 32, 80, 79), (48, 50, 89, 88), (4, 6, 67, 66), (22, 24, 76, 75), (40, 42, 85, 84), (58, 60, 94, 93), (14, 16, 72, 71), (32, 34, 81, 80), (50, 52, 90, 89), (6, 8, 68, 67), (24, 26, 77, 76), (42, 44, 86, 85), (60, 62, 95, 94), (16, 18, 73, 72), (34, 36, 82, 81), (52, 54, 91, 90), (8, 10, 69, 68), (26, 28, 78, 77), (97, 98, 130, 129), (76, 77, 109, 108), (90, 91, 123, 122), (77, 78, 110, 109), (64, 65, 97, 96), (91, 92, 124, 123), (78, 79, 111, 110), (65, 66, 98, 97), (92, 93, 125, 124), (79, 80, 112, 111), (66, 67, 99, 98), (93, 94, 126, 125), (80, 81, 113, 112), (67, 68, 100, 99), (94, 95, 127, 126), (81, 82, 114, 113), (68, 69, 101, 100), (95, 64, 96, 127), (82, 83, 115, 114), (69, 70, 102, 101), (83, 84, 116, 115), (70, 71, 103, 102), (84, 85, 117, 116), (71, 72, 104, 103), (85, 86, 118, 117), (72, 73, 105, 104), (86, 87, 119, 118), (73, 74, 106, 105), (87, 88, 120, 119), (74, 75, 107, 106), (88, 89, 121, 120), (75, 76, 108, 107), (150, 151, 183, 182), (124, 125, 157, 156), (111, 112, 144, 143), (98, 99, 131, 130), (125, 126, 158, 157), (112, 113, 145, 144), (99, 100, 132, 131), (126, 127, 159, 158), (113, 114, 146, 145), (100, 101, 133, 132), (127, 96, 128, 159), (114, 115, 147, 146), (101, 102, 134, 133), (115, 116, 148, 147), (102, 103, 135, 134), (116, 117, 149, 148), (103, 104, 136, 135), (117, 118, 150, 149), (104, 105, 137, 136), (118, 119, 151, 150), (105, 106, 138, 137), (119, 120, 152, 151), (106, 107, 139, 138), (120, 121, 153, 152), (107, 108, 140, 139), (121, 122, 154, 153), (108, 109, 141, 140), (122, 123, 155, 154), (109, 110, 142, 141), (96, 97, 129, 128), (123, 124, 156, 155), (110, 111, 143, 142), (136, 137, 169, 168), (164, 165, 197, 196), (179, 180, 214, 213), (137, 138, 170, 169), (151, 152, 184, 183), (138, 139, 171, 170), (152, 153, 185, 184), (139, 140, 172, 171), (153, 154, 186, 185), (140, 141, 173, 172), (154, 155, 187, 186), (141, 142, 174, 173), (128, 129, 161, 160), (155, 156, 188, 187), (142, 143, 175, 174), (129, 130, 162, 161), (156, 157, 189, 188), (143, 144, 176, 175), (130, 131, 163, 162), (157, 158, 190, 189), (144, 145, 177, 176), (131, 132, 164, 163), (158, 159, 191, 190), (145, 146, 178, 177), (132, 133, 165, 164), (159, 128, 160, 191), (146, 147, 179, 178), (133, 134, 166, 165), (147, 148, 180, 179), (134, 135, 167, 166), (148, 149, 181, 180), (135, 136, 168, 167), (149, 150, 182, 181), (206, 207, 241, 240), (172, 173, 205, 204), (165, 166, 198, 197), (173, 174, 206, 205), (166, 167, 199, 198), (174, 175, 207, 206), (167, 168, 200, 199), (160, 161, 193, 192), (168, 169, 201, 200), (161, 162, 194, 193), (191, 160, 192, 208), (169, 170, 202, 201), (162, 163, 195, 194), (175, 191, 208, 207), (170, 171, 203, 202), (163, 164, 196, 195), (171, 172, 204, 203), (219, 220, 305, 304), (187, 188, 222, 221), (180, 181, 215, 214), (188, 189, 223, 222), (181, 182, 216, 215), (189, 190, 224, 223), (182, 183, 217, 216), (175, 176, 210, 209), (190, 191, 225, 224), (183, 184, 218, 217), (176, 177, 211, 210), (184, 185, 219, 218), (177, 178, 212, 211), (191, 175, 209, 225), (185, 186, 220, 219), (178, 179, 213, 212), (186, 187, 221, 220), (239, 240, 257, 256), (199, 200, 234, 233), (192, 193, 227, 226), (208, 192, 226, 242), (200, 201, 235, 234), (193, 194, 228, 227), (207, 208, 242, 241), (201, 202, 236, 235), (194, 195, 229, 228), (202, 203, 237, 236), (195, 196, 230, 229), (203, 204, 238, 237), (196, 197, 231, 230), (204, 205, 239, 238), (197, 198, 232, 231), (205, 206, 240, 239), (198, 199, 233, 232), (244, 245, 262, 261), (232, 233, 250, 249), (240, 241, 258, 257), (233, 234, 251, 250), (226, 227, 244, 243), (242, 226, 243, 259), (234, 235, 252, 251), (227, 228, 245, 244), (241, 242, 259, 258), (235, 236, 253, 252), (228, 229, 246, 245), (236, 237, 254, 253), (229, 230, 247, 246), (237, 238, 255, 254), (230, 231, 248, 247), (238, 239, 256, 255), (231, 232, 249, 248), (264, 265, 282, 281), (258, 259, 276, 275), (252, 253, 270, 269), (245, 246, 263, 262), (253, 254, 271, 270), (246, 247, 264, 263), (254, 255, 272, 271), (247, 248, 265, 264), (255, 256, 273, 272), (248, 249, 266, 265), (256, 257, 274, 273), (249, 250, 267, 266), (257, 258, 275, 274), (250, 251, 268, 267), (243, 244, 261, 260), (259, 243, 260, 276), (251, 252, 269, 268), (277, 278, 279, 280, 281, 282, 283, 284, 285, 286, 287, 288, 289, 290, 291, 292, 293), (272, 273, 290, 289), (265, 266, 283, 282), (273, 274, 291, 290), (266, 267, 284, 283), (274, 275, 292, 291), (267, 268, 285, 284), (260, 261, 278, 277), (276, 260, 277, 293), (268, 269, 286, 285), (261, 262, 279, 278), (275, 276, 293, 292), (269, 270, 287, 286), (262, 263, 280, 279), (270, 271, 288, 287), (263, 264, 281, 280), (271, 272, 289, 288), (304, 305, 322, 321), (212, 213, 298, 297), (220, 221, 306, 305), (213, 214, 299, 298), (221, 222, 307, 306), (214, 215, 300, 299), (222, 223, 308, 307), (215, 216, 301, 300), (223, 224, 309, 308), (216, 217, 302, 301), (209, 210, 295, 294), (224, 225, 310, 309), (217, 218, 303, 302), (210, 211, 296, 295), (225, 209, 294, 310), (218, 219, 304, 303), (211, 212, 297, 296), (324, 325, 342, 341), (297, 298, 315, 314), (305, 306, 323, 322), (298, 299, 316, 315), (306, 307, 324, 323), (299, 300, 317, 316), (307, 308, 325, 324), (300, 301, 318, 317), (308, 309, 326, 325), (301, 302, 319, 318), (294, 295, 312, 311), (309, 310, 327, 326), (302, 303, 320, 319), (295, 296, 313, 312), (310, 294, 380, 379), (303, 304, 321, 320), (296, 297, 314, 313), (329, 330, 347, 346), (317, 318, 335, 334), (325, 326, 343, 342), (318, 319, 336, 335), (311, 312, 329, 328), (326, 327, 344, 343), (319, 320, 337, 336), (312, 313, 330, 329), (327, 311, 328, 344), (320, 321, 338, 337), (313, 314, 331, 330), (321, 322, 339, 338), (314, 315, 332, 331), (322, 323, 340, 339), (315, 316, 333, 332), (323, 324, 341, 340), (316, 317, 334, 333), (349, 350, 367, 366), (344, 328, 345, 361), (337, 338, 355, 354), (330, 331, 348, 347), (338, 339, 356, 355), (331, 332, 349, 348), (339, 340, 357, 356), (332, 333, 350, 349), (340, 341, 358, 357), (333, 334, 351, 350), (341, 342, 359, 358), (334, 335, 352, 351), (342, 343, 360, 359), (335, 336, 353, 352), (328, 329, 346, 345), (343, 344, 361, 360), (336, 337, 354, 353), (378, 362, 363, 364, 365, 366, 367, 368, 369, 370, 371, 372, 373, 374, 375, 376, 377), (357, 358, 375, 374), (350, 351, 368, 367), (358, 359, 376, 375), (351, 352, 369, 368), (359, 360, 377, 376), (352, 353, 370, 369), (345, 346, 363, 362), (360, 361, 378, 377), (353, 354, 371, 370), (346, 347, 364, 363), (361, 345, 362, 378), (354, 355, 372, 371), (347, 348, 365, 364), (355, 356, 373, 372), (348, 349, 366, 365), (356, 357, 374, 373), (379, 380, 384, 383), (327, 310, 379, 381), (311, 327, 381, 382), (294, 311, 382, 380), (383, 384, 386, 385), (381, 379, 383, 385), (382, 381, 385, 386), (380, 382, 386, 384)])
me_cylinder_001.polygons.foreach_set('use_smooth', [True] * 358)
me_cylinder_001.materials.append(mat_material)
me_cylinder_001.use_remesh_preserve_volume = False
me_cylinder_001.use_remesh_preserve_attributes = False
me_cylinder_001.use_mirror_vertex_groups = False
me_cylinder_001.update()
me_cube = bpy.data.meshes.new('Cube')
me_cube.from_pydata([(13.78, -0.133, -0.3442), (6.522, -0.9934, 0.7315), (6.522, 1.401, -1.089), (4.724, 1.071, -0.1203), (14.55, -0.133, -0.3442), (8.63, -0.9934, 0.7315), (8.63, 1.401, -1.089), (6.609, 1.071, -0.1203)], [], [(1, 3, 2, 0), (3, 7, 6, 2), (7, 5, 4, 6), (5, 1, 0, 4), (0, 2, 6, 4), (5, 7, 3, 1)])
me_cube.materials.append(mat_material)
me_cube.use_remesh_preserve_volume = False
me_cube.use_remesh_preserve_attributes = False
me_cube.use_mirror_vertex_groups = False
me_cube.update()
me_cube_001 = bpy.data.meshes.new('Cube.001')
me_cube_001.from_pydata([(-1.437, -0.1521, -0.2194), (6.522, -0.9934, 0.7315), (6.522, 1.401, -1.089), (14.01, 0.3049, 0.1347), (-1.025, -0.1521, -0.2194), (8.63, -0.9934, 0.7315), (8.63, 1.401, -1.089), (14.79, 0.3049, 0.1347), (-1.231, -0.1521, -0.2194)], [], [(1, 3, 2, 0), (3, 7, 6, 2), (7, 5, 4, 6), (5, 1, 0, 8, 4), (0, 2, 6, 4, 8), (5, 7, 3, 1)])
me_cube_001.materials.append(mat_material_001)
me_cube_001.use_remesh_preserve_volume = False
me_cube_001.use_remesh_preserve_attributes = False
me_cube_001.use_mirror_vertex_groups = False
me_cube_001.update()

# ---- objects
ob_cone = bpy.data.objects.new('Cone', me_cone)
ob_hemi = bpy.data.objects.new('Hemi', light_hemi)
ob_pot = bpy.data.objects.new('pot', me_cylinder)
ob_stem = bpy.data.objects.new('stem', me_cylinder_001)
ob_leaf_001 = bpy.data.objects.new('leaf.001', me_cube)
ob_leaf = bpy.data.objects.new('leaf', me_cube_001)
ob_lamp = bpy.data.objects.new('Lamp', light_lamp)
ob_camera = bpy.data.objects.new('Camera', cam_camera)
ob_hemi_001 = bpy.data.objects.new('Hemi.001', light_hemi_001)

# ---- transforms, parenting, visibility, modifiers, constraints
ob_cone.location = (0.5856, 0.4457, 3.28)
ob_cone.lineart.crease_threshold = 0.0
ob_hemi.location = (-0.322, 2.549, 1.789)
ob_hemi.rotation_euler = (-1.259, -0.0, 0.0)
ob_hemi.lineart.crease_threshold = 0.0
ob_pot.location = (0.0, 0.0, 0.0)
ob_pot.scale = (1.0, 1.0, -0.1457)
ob_pot.lineart.crease_threshold = 0.0
ob_stem.parent = ob_pot
ob_stem.matrix_parent_inverse = Matrix(((1.0, 0.0, 0.0, 0.0), (0.0, 1.0, 0.0, 0.0), (0.0, 0.0, -6.863, 0.0), (0.0, 0.0, 0.0, 1.0)))
ob_stem.location = (0.01896, 0.06806, 1.452)
ob_stem.scale = (2.579, 2.579, 2.579)
ob_stem.lineart.crease_threshold = 0.0
ob_leaf_001.parent = ob_stem
ob_leaf_001.matrix_parent_inverse = Matrix(((0.3878, 0.0, 0.0, -0.007353), (0.0, 0.3878, 0.0, -0.02639), (0.0, 0.0, 0.3878, -0.5629), (0.0, 0.0, 0.0, 1.0)))
ob_leaf_001.location = (0.1105, 0.03517, 3.471)
ob_leaf_001.rotation_euler = (-0.611, 0.5759, -0.06091)
ob_leaf_001.scale = (0.004049, -0.06984, -0.1395)
ob_leaf_001.lineart.crease_threshold = 0.0
ob_leaf.parent = ob_stem
ob_leaf.matrix_parent_inverse = Matrix(((0.3878, 0.0, 0.0, -0.007353), (0.0, 0.3878, 0.0, -0.02639), (0.0, 0.0, 0.3878, -0.5629), (0.0, 0.0, 0.0, 1.0)))
ob_leaf.location = (-0.1688, 0.0455, 3.339)
ob_leaf.rotation_euler = (-0.611, 0.5759, 1.51)
ob_leaf.scale = (0.004081, -0.07039, -0.1406)
ob_leaf.lineart.crease_threshold = 0.0
ob_lamp.location = (4.076, 1.005, 5.03)
ob_lamp.rotation_euler = (0.09133, -1.038, 8.464)
ob_lamp.lock_rotations_4d = False
ob_lamp.empty_display_type = 'ARROWS'
ob_lamp.color = (0.0, 0.0, 0.0, 0.0)
ob_lamp.lineart.crease_threshold = 0.0
ob_camera.location = (7.481, -6.508, 5.344)
ob_camera.rotation_euler = (1.109, 0.01082, 0.8149)
ob_camera.lock_rotations_4d = False
ob_camera.empty_display_type = 'ARROWS'
ob_camera.color = (0.0, 0.0, 0.0, 0.0)
ob_camera.display_type = 'WIRE'
ob_camera.lineart.crease_threshold = 0.0
ob_hemi_001.location = (-0.322, -2.637, 1.364)
ob_hemi_001.rotation_euler = (0.9587, -0.0, 0.0)
ob_hemi_001.lineart.crease_threshold = 0.0

# ---- collection membership
col_collection_1.objects.link(ob_cone)
col_collection_1.objects.link(ob_hemi)
col_collection_1.objects.link(ob_pot)
col_collection_1.objects.link(ob_stem)
col_collection_1.objects.link(ob_leaf_001)
col_collection_1.objects.link(ob_leaf)
col_collection_1.objects.link(ob_lamp)
col_collection_1.objects.link(ob_camera)
col_collection_1.objects.link(ob_hemi_001)

# ---- scene / render settings (as saved in the file)
scene.camera = ob_camera
scene.frame_start = 1; scene.frame_end = 250; scene.frame_set(1)
scene.render.engine = 'BLENDER_EEVEE_NEXT'
scene.render.resolution_percentage = 50
scene.render.dither_intensity = 0.0
scene.cycles.use_denoising = False
scene.cycles.samples = 128
scene.cycles.sampling_pattern = 'TABULATED_SOBOL'
scene.cycles.light_sampling_threshold = 0.0
scene.cycles.use_adaptive_sampling = False
scene.cycles.use_light_tree = False
scene.cycles.blur_glossy = 0.0
scene.cycles.sample_clamp_indirect = 0.0
scene.view_settings.view_transform = 'Standard'
bpy.context.view_layer.update()
